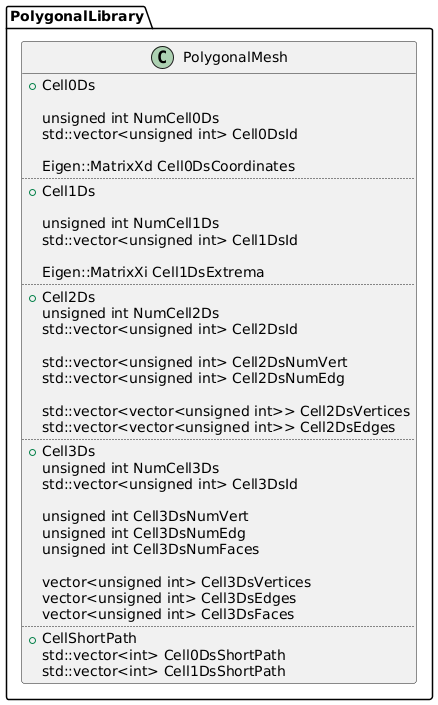

The diagram above was rendered by PlantUML. Its source (embedded in the PNG):
@startuml
set separator ::
class PolygonalLibrary::PolygonalMesh {
+ Cell0Ds

unsigned int NumCell0Ds
std::vector<unsigned int> Cell0DsId

Eigen::MatrixXd Cell0DsCoordinates
..
+ Cell1Ds

unsigned int NumCell1Ds
std::vector<unsigned int> Cell1DsId

Eigen::MatrixXi Cell1DsExtrema
..
+ Cell2Ds
unsigned int NumCell2Ds
std::vector<unsigned int> Cell2DsId

std::vector<unsigned int> Cell2DsNumVert
std::vector<unsigned int> Cell2DsNumEdg

std::vector<vector<unsigned int>> Cell2DsVertices
std::vector<vector<unsigned int>> Cell2DsEdges
..
+ Cell3Ds
unsigned int NumCell3Ds
std::vector<unsigned int> Cell3DsId

unsigned int Cell3DsNumVert
unsigned int Cell3DsNumEdg
unsigned int Cell3DsNumFaces

vector<unsigned int> Cell3DsVertices
vector<unsigned int> Cell3DsEdges
vector<unsigned int> Cell3DsFaces
..
+CellShortPath
std::vector<int> Cell0DsShortPath
std::vector<int> Cell1DsShortPath
}
@enduml